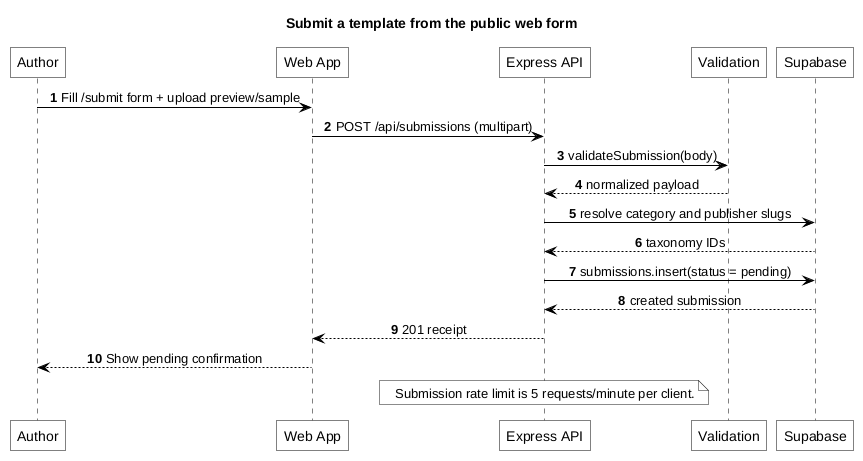

The diagram above was rendered by PlantUML. Its source (embedded in the PNG):
@startuml
title Submit a template from the public web form
autonumber
skinparam monochrome true
skinparam backgroundColor white
skinparam shadowing false
skinparam defaultTextAlignment center
skinparam roundCorner 0
skinparam ArrowColor black
skinparam defaultFontColor black
skinparam sequence {
    ArrowColor black
    LifeLineBorderColor black
    ParticipantBorderColor black
    ParticipantBackgroundColor white
    ParticipantFontColor black
}

participant "Author" as U
participant "Web App" as W
participant "Express API" as A
participant "Validation" as V
participant "Supabase" as S

U -> W: Fill /submit form + upload preview/sample
W -> A: POST /api/submissions (multipart)
A -> V: validateSubmission(body)
V --> A: normalized payload
A -> S: resolve category and publisher slugs
S --> A: taxonomy IDs
A -> S: submissions.insert(status = pending)
S --> A: created submission
A --> W: 201 receipt
W --> U: Show pending confirmation
note over A: Submission rate limit is 5 requests/minute per client.
@enduml